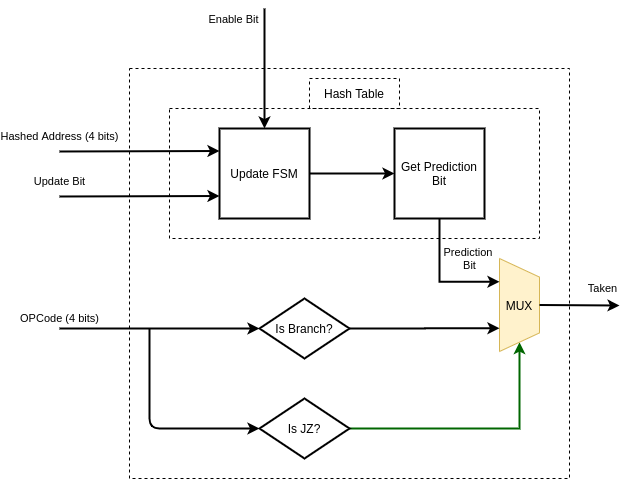

The diagram above was exported from draw.io. Its source (the exported page's mxGraphModel, read from the mxfile embedded in the PNG):
<mxGraphModel dx="1355" dy="725" grid="1" gridSize="10" guides="1" tooltips="1" connect="1" arrows="1" fold="1" page="1" pageScale="1" pageWidth="850" pageHeight="1100" math="0" shadow="0">
  <root>
    <mxCell id="0" />
    <mxCell id="1" parent="0" />
    <mxCell id="PSD2NYwLCIgB_jXhVFpv-56" value="" style="rounded=0;whiteSpace=wrap;html=1;dashed=1;strokeWidth=1;fillColor=none;" parent="1" vertex="1">
      <mxGeometry x="160" y="140" width="440" height="410" as="geometry" />
    </mxCell>
    <mxCell id="PSD2NYwLCIgB_jXhVFpv-48" value="" style="rounded=0;whiteSpace=wrap;html=1;strokeWidth=1;dashed=1;fillColor=none;" parent="1" vertex="1">
      <mxGeometry x="200" y="180" width="370" height="130" as="geometry" />
    </mxCell>
    <mxCell id="PSD2NYwLCIgB_jXhVFpv-51" style="edgeStyle=orthogonalEdgeStyle;rounded=0;orthogonalLoop=1;jettySize=auto;html=1;exitX=1;exitY=0.5;exitDx=0;exitDy=0;entryX=1;entryY=0.5;entryDx=0;entryDy=0;strokeWidth=2;strokeColor=#006600;" parent="1" source="PSD2NYwLCIgB_jXhVFpv-9" target="PSD2NYwLCIgB_jXhVFpv-32" edge="1">
      <mxGeometry relative="1" as="geometry" />
    </mxCell>
    <mxCell id="PSD2NYwLCIgB_jXhVFpv-9" value="Is JZ?" style="rhombus;whiteSpace=wrap;html=1;strokeWidth=2;" parent="1" vertex="1">
      <mxGeometry x="290" y="470" width="90" height="60" as="geometry" />
    </mxCell>
    <mxCell id="PSD2NYwLCIgB_jXhVFpv-47" style="edgeStyle=orthogonalEdgeStyle;rounded=0;orthogonalLoop=1;jettySize=auto;html=1;exitX=1;exitY=0.5;exitDx=0;exitDy=0;entryX=0;entryY=0.5;entryDx=0;entryDy=0;strokeWidth=2;" parent="1" source="PSD2NYwLCIgB_jXhVFpv-24" target="PSD2NYwLCIgB_jXhVFpv-46" edge="1">
      <mxGeometry relative="1" as="geometry" />
    </mxCell>
    <mxCell id="G2Ko8WkckL0A-XlBAwxA-2" style="edgeStyle=orthogonalEdgeStyle;rounded=0;orthogonalLoop=1;jettySize=auto;html=1;exitX=0.5;exitY=0;exitDx=0;exitDy=0;endArrow=none;endFill=0;startArrow=classic;startFill=1;strokeWidth=2;" edge="1" parent="1" source="PSD2NYwLCIgB_jXhVFpv-24">
      <mxGeometry relative="1" as="geometry">
        <mxPoint x="295" y="80" as="targetPoint" />
      </mxGeometry>
    </mxCell>
    <mxCell id="G2Ko8WkckL0A-XlBAwxA-3" value="Enable Bit" style="edgeLabel;html=1;align=center;verticalAlign=middle;resizable=0;points=[];" vertex="1" connectable="0" parent="G2Ko8WkckL0A-XlBAwxA-2">
      <mxGeometry x="0.7" y="1" relative="1" as="geometry">
        <mxPoint x="-31" y="-8" as="offset" />
      </mxGeometry>
    </mxCell>
    <mxCell id="PSD2NYwLCIgB_jXhVFpv-24" value="&lt;span style=&quot;white-space: normal&quot;&gt;Update FSM&lt;/span&gt;" style="whiteSpace=wrap;html=1;aspect=fixed;strokeWidth=2;" parent="1" vertex="1">
      <mxGeometry x="250" y="200" width="90" height="90" as="geometry" />
    </mxCell>
    <mxCell id="PSD2NYwLCIgB_jXhVFpv-27" value="Update Bit" style="endArrow=classic;html=1;entryX=0;entryY=0.75;entryDx=0;entryDy=0;strokeWidth=2;" parent="1" target="PSD2NYwLCIgB_jXhVFpv-24" edge="1">
      <mxGeometry x="-1" y="15" width="50" height="50" relative="1" as="geometry">
        <mxPoint x="90" y="268" as="sourcePoint" />
        <mxPoint x="410" y="390" as="targetPoint" />
        <mxPoint as="offset" />
      </mxGeometry>
    </mxCell>
    <mxCell id="PSD2NYwLCIgB_jXhVFpv-32" value="&lt;font style=&quot;font-size: 12px&quot;&gt;MUX&lt;/font&gt;" style="shape=trapezoid;perimeter=trapezoidPerimeter;whiteSpace=wrap;html=1;direction=south;fillColor=#fff2cc;strokeColor=#d6b656;" parent="1" vertex="1">
      <mxGeometry x="530" y="330" width="40" height="93" as="geometry" />
    </mxCell>
    <mxCell id="PSD2NYwLCIgB_jXhVFpv-50" style="edgeStyle=orthogonalEdgeStyle;rounded=0;orthogonalLoop=1;jettySize=auto;html=1;exitX=1;exitY=0.5;exitDx=0;exitDy=0;entryX=0.75;entryY=1;entryDx=0;entryDy=0;strokeWidth=2;" parent="1" source="PSD2NYwLCIgB_jXhVFpv-38" target="PSD2NYwLCIgB_jXhVFpv-32" edge="1">
      <mxGeometry relative="1" as="geometry" />
    </mxCell>
    <mxCell id="PSD2NYwLCIgB_jXhVFpv-38" value="Is Branch?" style="rhombus;whiteSpace=wrap;html=1;strokeWidth=2;" parent="1" vertex="1">
      <mxGeometry x="290" y="370" width="90" height="60" as="geometry" />
    </mxCell>
    <mxCell id="PSD2NYwLCIgB_jXhVFpv-45" value="Hashed Address (4 bits)" style="endArrow=classic;html=1;entryX=0;entryY=0.25;entryDx=0;entryDy=0;strokeWidth=2;" parent="1" target="PSD2NYwLCIgB_jXhVFpv-24" edge="1">
      <mxGeometry x="-1" y="15" width="50" height="50" relative="1" as="geometry">
        <mxPoint x="90" y="223" as="sourcePoint" />
        <mxPoint x="260" y="277.5" as="targetPoint" />
        <mxPoint as="offset" />
      </mxGeometry>
    </mxCell>
    <mxCell id="PSD2NYwLCIgB_jXhVFpv-49" value="Prediction &lt;br&gt;Bit" style="edgeStyle=orthogonalEdgeStyle;rounded=0;orthogonalLoop=1;jettySize=auto;html=1;exitX=0.5;exitY=1;exitDx=0;exitDy=0;entryX=0.25;entryY=1;entryDx=0;entryDy=0;strokeWidth=2;" parent="1" source="PSD2NYwLCIgB_jXhVFpv-46" target="PSD2NYwLCIgB_jXhVFpv-32" edge="1">
      <mxGeometry x="0.5137" y="23" relative="1" as="geometry">
        <mxPoint as="offset" />
      </mxGeometry>
    </mxCell>
    <mxCell id="PSD2NYwLCIgB_jXhVFpv-46" value="&lt;span style=&quot;white-space: normal&quot;&gt;Get Prediction Bit&lt;/span&gt;" style="whiteSpace=wrap;html=1;aspect=fixed;strokeWidth=2;" parent="1" vertex="1">
      <mxGeometry x="425" y="200" width="90" height="90" as="geometry" />
    </mxCell>
    <mxCell id="PSD2NYwLCIgB_jXhVFpv-53" value="Taken" style="endArrow=classic;html=1;strokeWidth=2;exitX=0.5;exitY=0;exitDx=0;exitDy=0;" parent="1" source="PSD2NYwLCIgB_jXhVFpv-32" edge="1">
      <mxGeometry x="0.5706" y="17" width="50" height="50" relative="1" as="geometry">
        <mxPoint x="580" y="410" as="sourcePoint" />
        <mxPoint x="650" y="377" as="targetPoint" />
        <mxPoint as="offset" />
      </mxGeometry>
    </mxCell>
    <mxCell id="PSD2NYwLCIgB_jXhVFpv-54" value="OPCode (4 bits)" style="endArrow=classic;html=1;strokeWidth=2;entryX=0;entryY=0.5;entryDx=0;entryDy=0;" parent="1" target="PSD2NYwLCIgB_jXhVFpv-38" edge="1">
      <mxGeometry x="-1" y="10" width="50" height="50" relative="1" as="geometry">
        <mxPoint x="90" y="400" as="sourcePoint" />
        <mxPoint x="200" y="380" as="targetPoint" />
        <mxPoint as="offset" />
      </mxGeometry>
    </mxCell>
    <mxCell id="PSD2NYwLCIgB_jXhVFpv-55" value="" style="endArrow=classic;html=1;strokeWidth=2;entryX=0;entryY=0.5;entryDx=0;entryDy=0;" parent="1" target="PSD2NYwLCIgB_jXhVFpv-9" edge="1">
      <mxGeometry width="50" height="50" relative="1" as="geometry">
        <mxPoint x="180" y="400" as="sourcePoint" />
        <mxPoint x="300" y="410" as="targetPoint" />
        <Array as="points">
          <mxPoint x="180" y="500" />
        </Array>
      </mxGeometry>
    </mxCell>
    <mxCell id="PSD2NYwLCIgB_jXhVFpv-58" value="Hash Table" style="rounded=0;whiteSpace=wrap;html=1;dashed=1;strokeWidth=1;fillColor=none;" parent="1" vertex="1">
      <mxGeometry x="340" y="150" width="90" height="30" as="geometry" />
    </mxCell>
  </root>
</mxGraphModel>